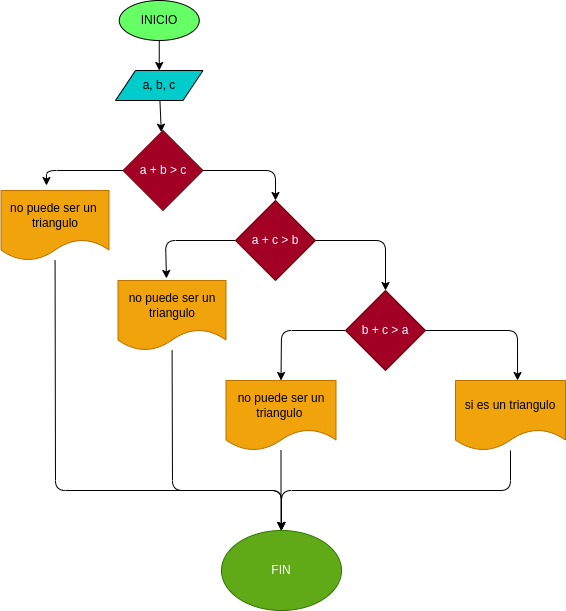

The diagram above was exported from draw.io. Its source (the exported page's mxGraphModel, read from the mxfile embedded in the PNG):
<mxGraphModel dx="614" dy="411" grid="1" gridSize="10" guides="1" tooltips="1" connect="1" arrows="1" fold="1" page="1" pageScale="1" pageWidth="850" pageHeight="1100" math="0" shadow="0">
  <root>
    <mxCell id="0" />
    <mxCell id="1" parent="0" />
    <mxCell id="4" value="" style="edgeStyle=none;html=1;" parent="1" source="2" target="3" edge="1">
      <mxGeometry relative="1" as="geometry" />
    </mxCell>
    <mxCell id="2" value="INICIO" style="ellipse;whiteSpace=wrap;html=1;fillColor=#66FF66;" parent="1" vertex="1">
      <mxGeometry x="213.75" y="10" width="80" height="40" as="geometry" />
    </mxCell>
    <mxCell id="6" value="" style="edgeStyle=none;html=1;" edge="1" parent="1" source="3" target="5">
      <mxGeometry relative="1" as="geometry" />
    </mxCell>
    <mxCell id="3" value="a, b, c" style="shape=parallelogram;perimeter=parallelogramPerimeter;whiteSpace=wrap;html=1;fixedSize=1;fillColor=#00CCCC;" parent="1" vertex="1">
      <mxGeometry x="210" y="80" width="87.5" height="30" as="geometry" />
    </mxCell>
    <mxCell id="8" value="" style="edgeStyle=none;html=1;" edge="1" parent="1" source="5" target="7">
      <mxGeometry relative="1" as="geometry">
        <Array as="points">
          <mxPoint x="370" y="180" />
        </Array>
      </mxGeometry>
    </mxCell>
    <mxCell id="16" style="edgeStyle=none;html=1;entryX=0.421;entryY=-0.071;entryDx=0;entryDy=0;entryPerimeter=0;" edge="1" parent="1" source="5" target="14">
      <mxGeometry relative="1" as="geometry">
        <Array as="points">
          <mxPoint x="141" y="180" />
        </Array>
      </mxGeometry>
    </mxCell>
    <mxCell id="5" value="a + b &amp;gt; c" style="rhombus;whiteSpace=wrap;html=1;fillColor=#a20025;fontColor=#ffffff;strokeColor=#6F0000;" vertex="1" parent="1">
      <mxGeometry x="217.5" y="140" width="80" height="80" as="geometry" />
    </mxCell>
    <mxCell id="10" value="" style="edgeStyle=none;html=1;" edge="1" parent="1" source="7" target="9">
      <mxGeometry relative="1" as="geometry">
        <Array as="points">
          <mxPoint x="480" y="250" />
        </Array>
      </mxGeometry>
    </mxCell>
    <mxCell id="17" style="edgeStyle=none;html=1;entryX=0.449;entryY=-0.029;entryDx=0;entryDy=0;entryPerimeter=0;" edge="1" parent="1" source="7" target="13">
      <mxGeometry relative="1" as="geometry">
        <Array as="points">
          <mxPoint x="260" y="250" />
        </Array>
      </mxGeometry>
    </mxCell>
    <mxCell id="7" value="a + c &amp;gt; b" style="rhombus;whiteSpace=wrap;html=1;fillColor=#a20025;fontColor=#ffffff;strokeColor=#6F0000;" vertex="1" parent="1">
      <mxGeometry x="330" y="210" width="80" height="80" as="geometry" />
    </mxCell>
    <mxCell id="18" style="edgeStyle=none;html=1;entryX=0.5;entryY=0;entryDx=0;entryDy=0;" edge="1" parent="1" source="9" target="12">
      <mxGeometry relative="1" as="geometry">
        <Array as="points">
          <mxPoint x="376" y="340" />
        </Array>
      </mxGeometry>
    </mxCell>
    <mxCell id="19" style="edgeStyle=none;html=1;entryX=0.564;entryY=0;entryDx=0;entryDy=0;entryPerimeter=0;" edge="1" parent="1" source="9" target="11">
      <mxGeometry relative="1" as="geometry">
        <Array as="points">
          <mxPoint x="612" y="340" />
        </Array>
      </mxGeometry>
    </mxCell>
    <mxCell id="9" value="b + c &amp;gt; a" style="rhombus;whiteSpace=wrap;html=1;fillColor=#a20025;fontColor=#ffffff;strokeColor=#6F0000;" vertex="1" parent="1">
      <mxGeometry x="440" y="300" width="80" height="80" as="geometry" />
    </mxCell>
    <mxCell id="23" style="edgeStyle=none;html=1;entryX=0.5;entryY=0;entryDx=0;entryDy=0;" edge="1" parent="1" source="11" target="15">
      <mxGeometry relative="1" as="geometry">
        <Array as="points">
          <mxPoint x="605" y="500" />
          <mxPoint x="376" y="500" />
        </Array>
      </mxGeometry>
    </mxCell>
    <mxCell id="11" value="si es un triangulo" style="shape=document;whiteSpace=wrap;html=1;boundedLbl=1;fillColor=#f0a30a;fontColor=#000000;strokeColor=#BD7000;" vertex="1" parent="1">
      <mxGeometry x="550" y="390" width="110" height="70" as="geometry" />
    </mxCell>
    <mxCell id="21" style="edgeStyle=none;html=1;" edge="1" parent="1" source="12">
      <mxGeometry relative="1" as="geometry">
        <mxPoint x="375.5" y="540" as="targetPoint" />
      </mxGeometry>
    </mxCell>
    <mxCell id="12" value="no puede ser un&lt;br&gt;triangulo&amp;nbsp;" style="shape=document;whiteSpace=wrap;html=1;boundedLbl=1;fillColor=#f0a30a;fontColor=#000000;strokeColor=#BD7000;" vertex="1" parent="1">
      <mxGeometry x="320.5" y="390" width="110" height="70" as="geometry" />
    </mxCell>
    <mxCell id="22" style="edgeStyle=none;html=1;entryX=0.5;entryY=0;entryDx=0;entryDy=0;" edge="1" parent="1" source="13" target="15">
      <mxGeometry relative="1" as="geometry">
        <Array as="points">
          <mxPoint x="267" y="500" />
          <mxPoint x="376" y="500" />
        </Array>
      </mxGeometry>
    </mxCell>
    <mxCell id="13" value="no puede ser un&lt;br&gt;triangulo" style="shape=document;whiteSpace=wrap;html=1;boundedLbl=1;fillColor=#f0a30a;fontColor=#000000;strokeColor=#BD7000;" vertex="1" parent="1">
      <mxGeometry x="212.5" y="290" width="108" height="70" as="geometry" />
    </mxCell>
    <mxCell id="20" style="edgeStyle=none;html=1;entryX=0.5;entryY=0;entryDx=0;entryDy=0;" edge="1" parent="1" source="14" target="15">
      <mxGeometry relative="1" as="geometry">
        <Array as="points">
          <mxPoint x="150" y="500" />
          <mxPoint x="376" y="500" />
        </Array>
      </mxGeometry>
    </mxCell>
    <mxCell id="14" value="no puede ser un&amp;nbsp;&lt;br&gt;triangulo" style="shape=document;whiteSpace=wrap;html=1;boundedLbl=1;fillColor=#f0a30a;fontColor=#000000;strokeColor=#BD7000;" vertex="1" parent="1">
      <mxGeometry x="95.5" y="200" width="108" height="70" as="geometry" />
    </mxCell>
    <mxCell id="15" value="FIN" style="ellipse;whiteSpace=wrap;html=1;fillColor=#60a917;fontColor=#ffffff;strokeColor=#2D7600;" vertex="1" parent="1">
      <mxGeometry x="316" y="540" width="120" height="80" as="geometry" />
    </mxCell>
  </root>
</mxGraphModel>